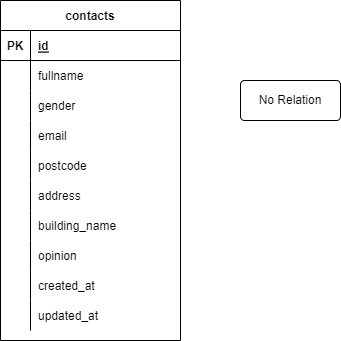

The diagram above was exported from draw.io. Its source (the exported page's mxGraphModel, read from the mxfile embedded in the PNG):
<mxGraphModel dx="1004" dy="454" grid="1" gridSize="10" guides="1" tooltips="1" connect="1" arrows="1" fold="1" page="1" pageScale="1" pageWidth="827" pageHeight="1169" math="0" shadow="0">
  <root>
    <mxCell id="0" />
    <mxCell id="1" parent="0" />
    <mxCell id="2" value="contacts" style="shape=table;startSize=30;container=1;collapsible=1;childLayout=tableLayout;fixedRows=1;rowLines=0;fontStyle=1;align=center;resizeLast=1;" vertex="1" parent="1">
      <mxGeometry x="160" y="80" width="180" height="340" as="geometry" />
    </mxCell>
    <mxCell id="3" value="" style="shape=partialRectangle;collapsible=0;dropTarget=0;pointerEvents=0;fillColor=none;top=0;left=0;bottom=1;right=0;points=[[0,0.5],[1,0.5]];portConstraint=eastwest;" vertex="1" parent="2">
      <mxGeometry y="30" width="180" height="30" as="geometry" />
    </mxCell>
    <mxCell id="4" value="PK" style="shape=partialRectangle;connectable=0;fillColor=none;top=0;left=0;bottom=0;right=0;fontStyle=1;overflow=hidden;" vertex="1" parent="3">
      <mxGeometry width="30" height="30" as="geometry">
        <mxRectangle width="30" height="30" as="alternateBounds" />
      </mxGeometry>
    </mxCell>
    <mxCell id="5" value="id" style="shape=partialRectangle;connectable=0;fillColor=none;top=0;left=0;bottom=0;right=0;align=left;spacingLeft=6;fontStyle=5;overflow=hidden;" vertex="1" parent="3">
      <mxGeometry x="30" width="150" height="30" as="geometry">
        <mxRectangle width="150" height="30" as="alternateBounds" />
      </mxGeometry>
    </mxCell>
    <mxCell id="6" value="" style="shape=partialRectangle;collapsible=0;dropTarget=0;pointerEvents=0;fillColor=none;top=0;left=0;bottom=0;right=0;points=[[0,0.5],[1,0.5]];portConstraint=eastwest;" vertex="1" parent="2">
      <mxGeometry y="60" width="180" height="30" as="geometry" />
    </mxCell>
    <mxCell id="7" value="" style="shape=partialRectangle;connectable=0;fillColor=none;top=0;left=0;bottom=0;right=0;editable=1;overflow=hidden;" vertex="1" parent="6">
      <mxGeometry width="30" height="30" as="geometry">
        <mxRectangle width="30" height="30" as="alternateBounds" />
      </mxGeometry>
    </mxCell>
    <mxCell id="8" value="fullname" style="shape=partialRectangle;connectable=0;fillColor=none;top=0;left=0;bottom=0;right=0;align=left;spacingLeft=6;overflow=hidden;" vertex="1" parent="6">
      <mxGeometry x="30" width="150" height="30" as="geometry">
        <mxRectangle width="150" height="30" as="alternateBounds" />
      </mxGeometry>
    </mxCell>
    <mxCell id="9" value="" style="shape=partialRectangle;collapsible=0;dropTarget=0;pointerEvents=0;fillColor=none;top=0;left=0;bottom=0;right=0;points=[[0,0.5],[1,0.5]];portConstraint=eastwest;" vertex="1" parent="2">
      <mxGeometry y="90" width="180" height="30" as="geometry" />
    </mxCell>
    <mxCell id="10" value="" style="shape=partialRectangle;connectable=0;fillColor=none;top=0;left=0;bottom=0;right=0;editable=1;overflow=hidden;" vertex="1" parent="9">
      <mxGeometry width="30" height="30" as="geometry">
        <mxRectangle width="30" height="30" as="alternateBounds" />
      </mxGeometry>
    </mxCell>
    <mxCell id="11" value="gender" style="shape=partialRectangle;connectable=0;fillColor=none;top=0;left=0;bottom=0;right=0;align=left;spacingLeft=6;overflow=hidden;" vertex="1" parent="9">
      <mxGeometry x="30" width="150" height="30" as="geometry">
        <mxRectangle width="150" height="30" as="alternateBounds" />
      </mxGeometry>
    </mxCell>
    <mxCell id="30" value="" style="shape=partialRectangle;collapsible=0;dropTarget=0;pointerEvents=0;fillColor=none;top=0;left=0;bottom=0;right=0;points=[[0,0.5],[1,0.5]];portConstraint=eastwest;" vertex="1" parent="2">
      <mxGeometry y="120" width="180" height="30" as="geometry" />
    </mxCell>
    <mxCell id="31" value="" style="shape=partialRectangle;connectable=0;fillColor=none;top=0;left=0;bottom=0;right=0;editable=1;overflow=hidden;" vertex="1" parent="30">
      <mxGeometry width="30" height="30" as="geometry">
        <mxRectangle width="30" height="30" as="alternateBounds" />
      </mxGeometry>
    </mxCell>
    <mxCell id="32" value="email" style="shape=partialRectangle;connectable=0;fillColor=none;top=0;left=0;bottom=0;right=0;align=left;spacingLeft=6;overflow=hidden;" vertex="1" parent="30">
      <mxGeometry x="30" width="150" height="30" as="geometry">
        <mxRectangle width="150" height="30" as="alternateBounds" />
      </mxGeometry>
    </mxCell>
    <mxCell id="12" value="" style="shape=partialRectangle;collapsible=0;dropTarget=0;pointerEvents=0;fillColor=none;top=0;left=0;bottom=0;right=0;points=[[0,0.5],[1,0.5]];portConstraint=eastwest;" vertex="1" parent="2">
      <mxGeometry y="150" width="180" height="30" as="geometry" />
    </mxCell>
    <mxCell id="13" value="" style="shape=partialRectangle;connectable=0;fillColor=none;top=0;left=0;bottom=0;right=0;editable=1;overflow=hidden;" vertex="1" parent="12">
      <mxGeometry width="30" height="30" as="geometry">
        <mxRectangle width="30" height="30" as="alternateBounds" />
      </mxGeometry>
    </mxCell>
    <mxCell id="14" value="postcode" style="shape=partialRectangle;connectable=0;fillColor=none;top=0;left=0;bottom=0;right=0;align=left;spacingLeft=6;overflow=hidden;" vertex="1" parent="12">
      <mxGeometry x="30" width="150" height="30" as="geometry">
        <mxRectangle width="150" height="30" as="alternateBounds" />
      </mxGeometry>
    </mxCell>
    <mxCell id="15" value="" style="shape=partialRectangle;collapsible=0;dropTarget=0;pointerEvents=0;fillColor=none;top=0;left=0;bottom=0;right=0;points=[[0,0.5],[1,0.5]];portConstraint=eastwest;" vertex="1" parent="2">
      <mxGeometry y="180" width="180" height="30" as="geometry" />
    </mxCell>
    <mxCell id="16" value="" style="shape=partialRectangle;connectable=0;fillColor=none;top=0;left=0;bottom=0;right=0;editable=1;overflow=hidden;" vertex="1" parent="15">
      <mxGeometry width="30" height="30" as="geometry">
        <mxRectangle width="30" height="30" as="alternateBounds" />
      </mxGeometry>
    </mxCell>
    <mxCell id="17" value="address" style="shape=partialRectangle;connectable=0;fillColor=none;top=0;left=0;bottom=0;right=0;align=left;spacingLeft=6;overflow=hidden;" vertex="1" parent="15">
      <mxGeometry x="30" width="150" height="30" as="geometry">
        <mxRectangle width="150" height="30" as="alternateBounds" />
      </mxGeometry>
    </mxCell>
    <mxCell id="18" value="" style="shape=partialRectangle;collapsible=0;dropTarget=0;pointerEvents=0;fillColor=none;top=0;left=0;bottom=0;right=0;points=[[0,0.5],[1,0.5]];portConstraint=eastwest;" vertex="1" parent="2">
      <mxGeometry y="210" width="180" height="30" as="geometry" />
    </mxCell>
    <mxCell id="19" value="" style="shape=partialRectangle;connectable=0;fillColor=none;top=0;left=0;bottom=0;right=0;editable=1;overflow=hidden;" vertex="1" parent="18">
      <mxGeometry width="30" height="30" as="geometry">
        <mxRectangle width="30" height="30" as="alternateBounds" />
      </mxGeometry>
    </mxCell>
    <mxCell id="20" value="building_name" style="shape=partialRectangle;connectable=0;fillColor=none;top=0;left=0;bottom=0;right=0;align=left;spacingLeft=6;overflow=hidden;" vertex="1" parent="18">
      <mxGeometry x="30" width="150" height="30" as="geometry">
        <mxRectangle width="150" height="30" as="alternateBounds" />
      </mxGeometry>
    </mxCell>
    <mxCell id="21" value="" style="shape=partialRectangle;collapsible=0;dropTarget=0;pointerEvents=0;fillColor=none;top=0;left=0;bottom=0;right=0;points=[[0,0.5],[1,0.5]];portConstraint=eastwest;" vertex="1" parent="2">
      <mxGeometry y="240" width="180" height="30" as="geometry" />
    </mxCell>
    <mxCell id="22" value="" style="shape=partialRectangle;connectable=0;fillColor=none;top=0;left=0;bottom=0;right=0;editable=1;overflow=hidden;" vertex="1" parent="21">
      <mxGeometry width="30" height="30" as="geometry">
        <mxRectangle width="30" height="30" as="alternateBounds" />
      </mxGeometry>
    </mxCell>
    <mxCell id="23" value="opinion" style="shape=partialRectangle;connectable=0;fillColor=none;top=0;left=0;bottom=0;right=0;align=left;spacingLeft=6;overflow=hidden;" vertex="1" parent="21">
      <mxGeometry x="30" width="150" height="30" as="geometry">
        <mxRectangle width="150" height="30" as="alternateBounds" />
      </mxGeometry>
    </mxCell>
    <mxCell id="24" value="" style="shape=partialRectangle;collapsible=0;dropTarget=0;pointerEvents=0;fillColor=none;top=0;left=0;bottom=0;right=0;points=[[0,0.5],[1,0.5]];portConstraint=eastwest;" vertex="1" parent="2">
      <mxGeometry y="270" width="180" height="30" as="geometry" />
    </mxCell>
    <mxCell id="25" value="" style="shape=partialRectangle;connectable=0;fillColor=none;top=0;left=0;bottom=0;right=0;editable=1;overflow=hidden;" vertex="1" parent="24">
      <mxGeometry width="30" height="30" as="geometry">
        <mxRectangle width="30" height="30" as="alternateBounds" />
      </mxGeometry>
    </mxCell>
    <mxCell id="26" value="created_at" style="shape=partialRectangle;connectable=0;fillColor=none;top=0;left=0;bottom=0;right=0;align=left;spacingLeft=6;overflow=hidden;" vertex="1" parent="24">
      <mxGeometry x="30" width="150" height="30" as="geometry">
        <mxRectangle width="150" height="30" as="alternateBounds" />
      </mxGeometry>
    </mxCell>
    <mxCell id="27" value="" style="shape=partialRectangle;collapsible=0;dropTarget=0;pointerEvents=0;fillColor=none;top=0;left=0;bottom=0;right=0;points=[[0,0.5],[1,0.5]];portConstraint=eastwest;" vertex="1" parent="2">
      <mxGeometry y="300" width="180" height="30" as="geometry" />
    </mxCell>
    <mxCell id="28" value="" style="shape=partialRectangle;connectable=0;fillColor=none;top=0;left=0;bottom=0;right=0;editable=1;overflow=hidden;" vertex="1" parent="27">
      <mxGeometry width="30" height="30" as="geometry">
        <mxRectangle width="30" height="30" as="alternateBounds" />
      </mxGeometry>
    </mxCell>
    <mxCell id="29" value="updated_at" style="shape=partialRectangle;connectable=0;fillColor=none;top=0;left=0;bottom=0;right=0;align=left;spacingLeft=6;overflow=hidden;" vertex="1" parent="27">
      <mxGeometry x="30" width="150" height="30" as="geometry">
        <mxRectangle width="150" height="30" as="alternateBounds" />
      </mxGeometry>
    </mxCell>
    <mxCell id="33" value="No Relation" style="rounded=1;arcSize=10;whiteSpace=wrap;html=1;align=center;" vertex="1" parent="1">
      <mxGeometry x="400" y="160" width="100" height="40" as="geometry" />
    </mxCell>
  </root>
</mxGraphModel>